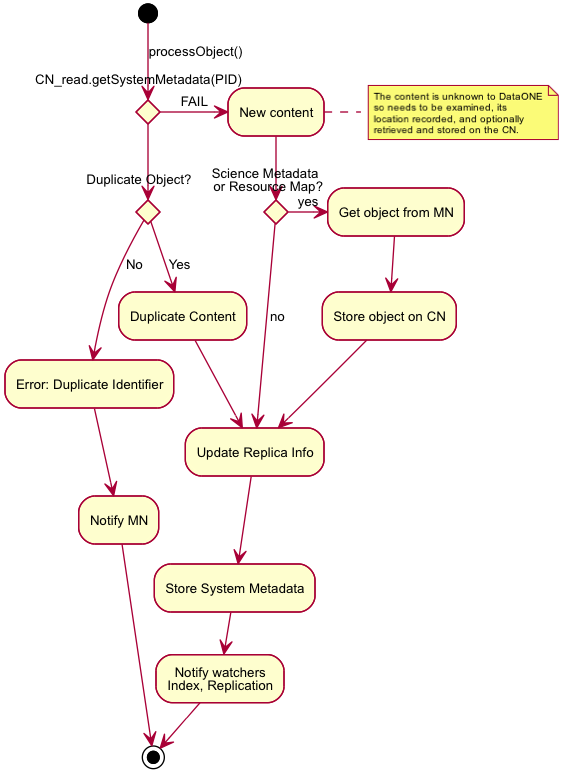

The diagram above was rendered by PlantUML. Its source (embedded in the PNG):
@startuml images/06_act.png
skinparam activityFontColor black
skinparam activityFontSize 10
skinparam activityFontName arial
skinparam activityArrowFontColor black
skinparam activityArrowFontSize 10
skinparam activityArrowFontName arial
skinparam classArrowFontColor black
skinparam classArrowFontSize 10
skinparam classArrowFontName arial
skinparam classAttributeFontColor black
skinparam classAttributeFontSize 10
skinparam classAttributeFontName arial
skinparam classFontColor black
skinparam classFontSize 10
skinparam classFontName arial
skinparam componentFontColor black
skinparam componentFontSize 10
skinparam componentFontName arial
skinparam componentArrowFontColor black
skinparam componentArrowFontSize 10
skinparam componentArrowFontName arial
skinparam noteFontColor black
skinparam noteFontSize 10
skinparam noteFontName arial
skinparam packageFontColor black
skinparam packageFontSize 10
skinparam packageFontName arial
skinparam sequenceActorFontColor black
skinparam sequenceActorFontSize 10
skinparam sequenceActorFontName arial
skinparam sequenceArrowFontColor black
skinparam sequenceArrowFontSize 10
skinparam sequenceArrowFontName arial
skinparam sequenceGroupingFontColor black
skinparam sequenceGroupingFontSize 10
skinparam sequenceGroupingFontName arial
skinparam sequenceGroupingHeaderFontColor black
skinparam sequenceGroupingHeaderFontSize 10
skinparam sequenceGroupingHeaderFontName arial
skinparam sequenceParticipantFontColor black
skinparam sequenceParticipantFontSize 10
skinparam sequenceParticipantFontName arial
skinparam sequenceTitleFontColor black
skinparam sequenceTitleFontSize 10
skinparam sequenceTitleFontName arial
skinparam titleFontColor black
skinparam titleFontSize 10
skinparam titleFontName arial
skinparam usecaseFontColor black
skinparam usecaseFontSize 7
skinparam usecaseFontName arial
skinparam usecaseActorFontColor black
skinparam usecaseActorFontSize 7
skinparam usecaseActorFontName arial
skinparam usecaseArrowFontColor black
skinparam usecaseArrowFontSize 7
skinparam usecaseArrowFontName arial
(*) --> [processObject()] if "CN_read.getSystemMetadata(PID)" then
  if "Duplicate Object?" then
    -->[Yes] "Duplicate Content"
    --> "Update Replica Info"
    --> "Store System Metadata"
    --> "Notify watchers\nIndex, Replication"
    --> (*)
  else 
    -->[No] "Error: Duplicate Identifier"
    --> "Notify MN"
    --> (*)
  endif

else
  ->[FAIL] "New content"
  note right
    The content is unknown to DataONE
    so needs to be examined, its
    location recorded, and optionally
    retrieved and stored on the CN.
  end note
  if "Science Metadata \n or Resource Map?" then
    ->[yes] "Get object from MN"
    --> "Store object on CN"
    --> "Update Replica Info"
  else
    -->[no] "Update Replica Info"
  endif
endif
@enduml